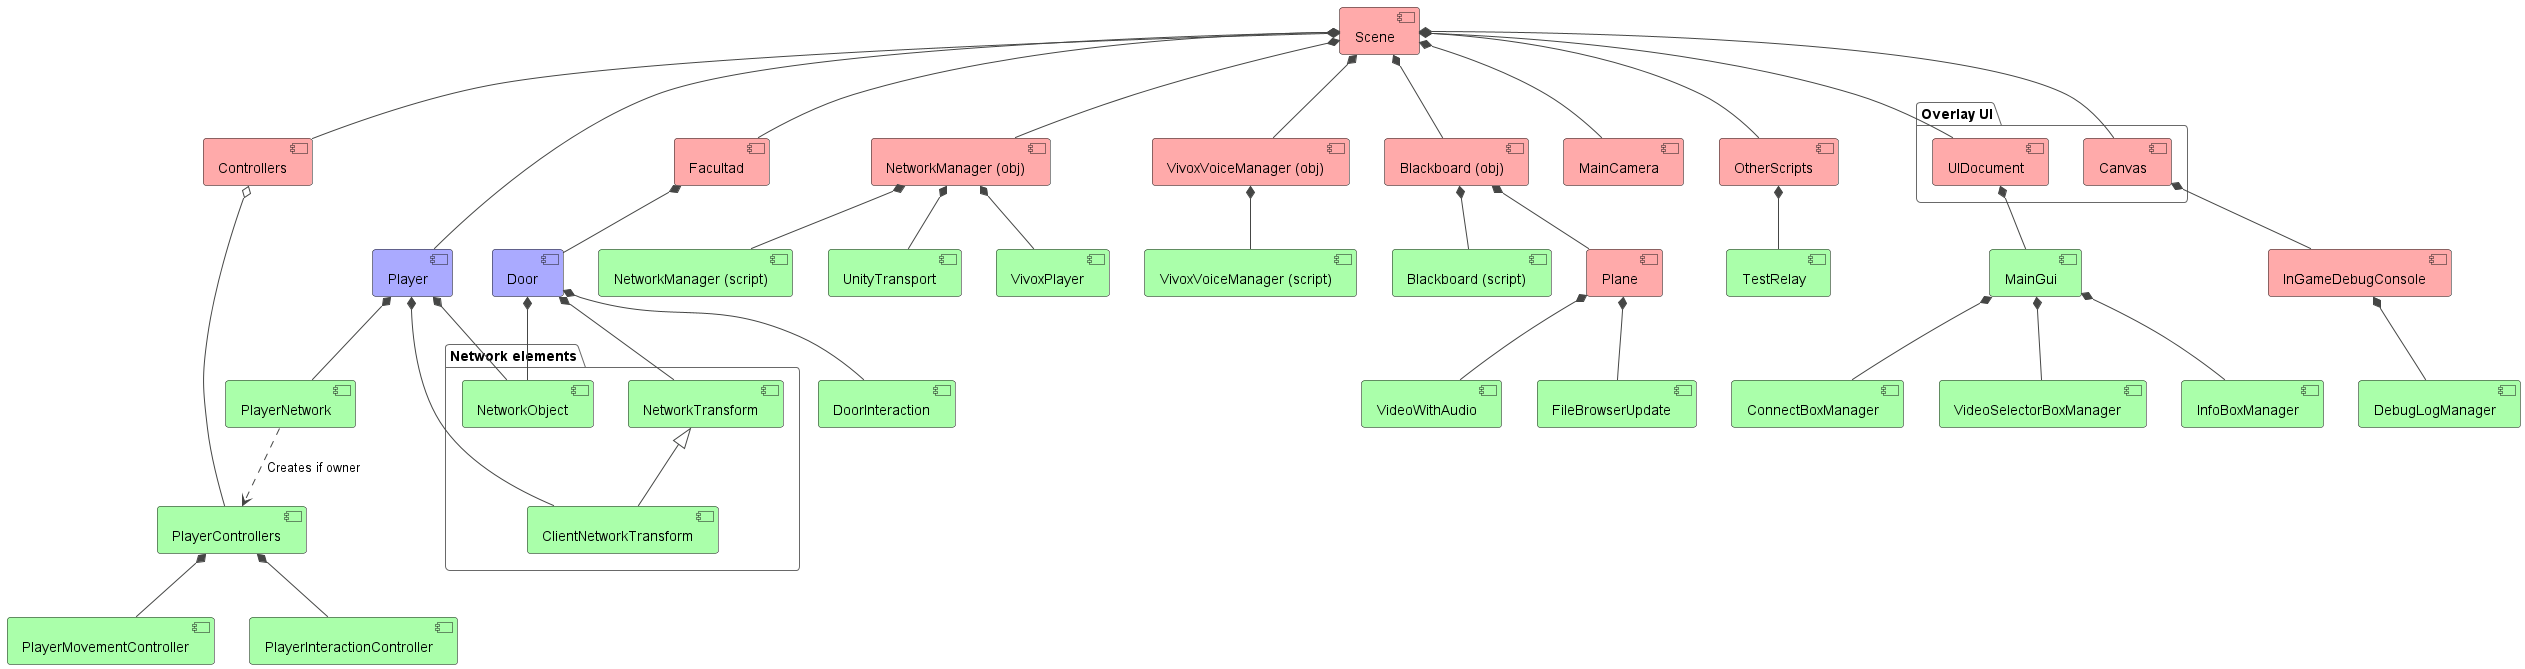

The diagram above was rendered by PlantUML. Its source (embedded in the PNG):
@startuml
!theme vibrant

component Scene #FFAAAA
component Player #AAAAFF
component NetworkManagerObject as "NetworkManager (obj)" #FFAAAA
component VivoxVoiceManagerObject as "VivoxVoiceManager (obj)" #FFAAAA

package "Overlay UI" {
  component UIDocument #FFAAAA
  component Canvas #FFAAAA
}
component Controllers #FFAAAA

component BlackboardObject as "Blackboard (obj)" #FFAAAA
component BlackboardScript as "Blackboard (script)" #AAFFAA
component Plane #FFAAAA
component VideoWithAudio #AAFFAA
component FileBrowserUpdate #AAFFAA



component Facultad #FFAAAA
component MainCamera #FFAAAA
component OtherScripts #FFAAAA

package "Network elements" {
  component NetworkObject #AAFFAA
  component NetworkTransform #AAFFAA
  component ClientNetworkTransform #AAFFAA
}

component PlayerNetwork #AAFFAA

component PlayerControllers #AAFFAA
component PlayerMovementController #AAFFAA
component PlayerInteractionController #AAFFAA
component DoorInteraction #AAFFAA

component TestRelay #AAFFAA
component Door #AAAAFF

component MainGui #AAFFAA
component VideoSelectorBoxManager #AAFFAA
component InfoBoxManager #AAFFAA
component ConnectBoxManager #AAFFAA

component InGameDebugConsole #FFAAAA
component DebugLogManager #AAFFAA

component NetworkManagerScript as "NetworkManager (script)" #AAFFAA
component UnityTransport #AAFFAA
component VivoxPlayer #AAFFAA

component VivoxVoiceManagerScript as "VivoxVoiceManager (script)" #AAFFAA


'First line ordering
'NetworkManagerObject -[hidden]r-> NetworkManagerObject
'NetworkManager -[hidden]r-> VivoxVoiceManager
'VivoxVoiceManager -[hidden]r-> Canvas
'Canvas -[hidden]r-> UIDocument
'UIDocument -[hidden]r-> Player



NetworkTransform <|-- ClientNetworkTransform

Scene *-- Player
Scene *-- NetworkManagerObject
Scene *-- VivoxVoiceManagerObject
Scene *-- UIDocument
Scene *-- Canvas
Scene *-- Facultad
Scene *-- MainCamera
Scene *-- OtherScripts
Scene *-- Controllers

Scene *-- BlackboardObject
BlackboardObject *-- BlackboardScript
BlackboardObject *-- Plane
Plane *-- VideoWithAudio
Plane *-- FileBrowserUpdate

Player *-- NetworkObject
Player *-- ClientNetworkTransform
Player *-- PlayerNetwork
PlayerNetwork ..> PlayerControllers : Creates if owner

OtherScripts *-- TestRelay

Facultad *-- Door
Door *-- DoorInteraction
Door *-- NetworkObject
Door *-- NetworkTransform

UIDocument *-- MainGui
MainGui *-- VideoSelectorBoxManager
MainGui *-- InfoBoxManager
MainGui *-- ConnectBoxManager

Canvas *-- InGameDebugConsole
InGameDebugConsole *-- DebugLogManager

NetworkManagerObject *-- NetworkManagerScript
NetworkManagerObject *-- VivoxPlayer
NetworkManagerObject *-- UnityTransport
VivoxVoiceManagerObject *-- VivoxVoiceManagerScript

Controllers o-- PlayerControllers
PlayerControllers *-- PlayerMovementController
PlayerControllers *-- PlayerInteractionController

@enduml